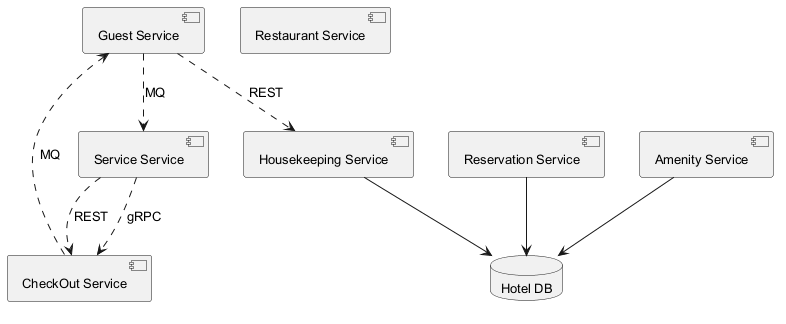

The diagram above was rendered by PlantUML. Its source (embedded in the PNG):
@startuml
skinparam monochrome true
skinparam defaultFontSize 13
component "Guest Service" as C_GuestService
component "Service Service" as C_ServiceService
component "Reservation Service" as C_ReservationService
component "Housekeeping Service" as C_HousekeepingService
component "CheckOut Service" as C_CheckOutService
component "Restaurant Service" as C_RestaurantService
component "Amenity Service" as C_AmenityService
database "Hotel DB" as DB_hotel
C_ReservationService --> DB_hotel
C_HousekeepingService --> DB_hotel
C_AmenityService --> DB_hotel
C_CheckOutService ..> C_GuestService : MQ
C_GuestService ..> C_HousekeepingService : REST
C_GuestService ..> C_ServiceService : MQ
C_ServiceService ..> C_CheckOutService : gRPC
C_ServiceService ..> C_CheckOutService : REST
@enduml